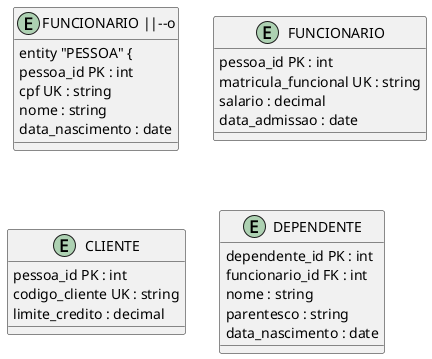

The diagram above was rendered by PlantUML. Its source (embedded in the PNG):
@startuml
' Convertido de: BD-05-EspecializacaoGeneralizacao.mmd
' Visualizar em: https://plantuml.com/

' ER Diagram - PlantUML nao suporta nativamente erDiagram
' Use a sintaxe class ou object para representar entidades

' relationship: PESSOA ||--o| FUNCIONARIO : "e_um"
' relationship: PESSOA ||--o| CLIENTE : "e_um"
entity "FUNCIONARIO ||--o" {
entity "PESSOA" {
  pessoa_id PK : int
  cpf UK : string
  nome : string
  data_nascimento : date
}
entity "FUNCIONARIO" {
  pessoa_id PK : int
  matricula_funcional UK : string
  salario : decimal
  data_admissao : date
}
entity "CLIENTE" {
  pessoa_id PK : int
  codigo_cliente UK : string
  limite_credito : decimal
}
entity "DEPENDENTE" {
  dependente_id PK : int
  funcionario_id FK : int
  nome : string
  parentesco : string
  data_nascimento : date
}
@enduml